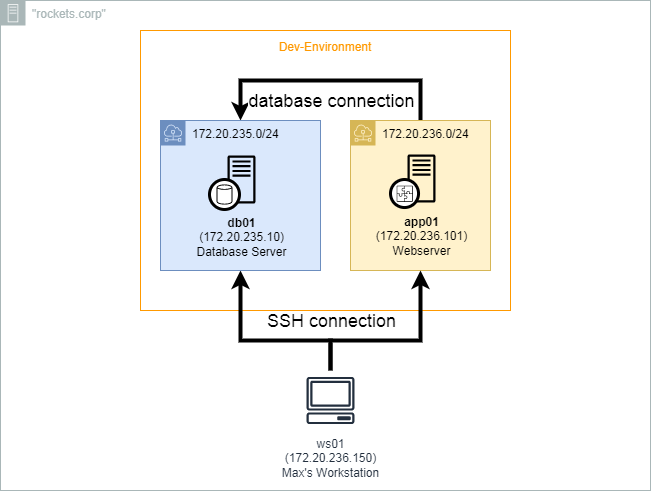

The diagram above was exported from draw.io. Its source (the exported page's mxGraphModel, read from the mxfile embedded in the PNG):
<mxGraphModel dx="1422" dy="794" grid="1" gridSize="10" guides="1" tooltips="1" connect="1" arrows="1" fold="1" page="1" pageScale="1" pageWidth="2336" pageHeight="1654" math="0" shadow="0">
  <root>
    <mxCell id="0" />
    <mxCell id="1" parent="0" />
    <mxCell id="L0HEfebgEWXo9xK8hK7W-3" value="&quot;rockets.corp&quot;" style="outlineConnect=0;gradientColor=none;html=1;whiteSpace=wrap;fontSize=12;fontStyle=0;shape=mxgraph.aws4.group;grIcon=mxgraph.aws4.group_on_premise;strokeColor=#AAB7B8;fillColor=none;verticalAlign=top;align=left;spacingLeft=30;fontColor=#AAB7B8;dashed=0;" parent="1" vertex="1">
      <mxGeometry x="110" y="230" width="650" height="490" as="geometry" />
    </mxCell>
    <mxCell id="L0HEfebgEWXo9xK8hK7W-4" value="Dev-Environment" style="outlineConnect=0;gradientColor=none;html=1;whiteSpace=wrap;fontSize=12;fontStyle=0;strokeColor=#FF9900;fillColor=none;verticalAlign=top;align=center;fontColor=#FF9900;dashed=0;spacingTop=3;" parent="1" vertex="1">
      <mxGeometry x="250" y="260" width="370" height="280" as="geometry" />
    </mxCell>
    <mxCell id="oxXgI9XhfjGJFy0vIsuY-7" style="edgeStyle=orthogonalEdgeStyle;rounded=0;orthogonalLoop=1;jettySize=auto;html=1;strokeWidth=4;" parent="1" source="L0HEfebgEWXo9xK8hK7W-8" target="L0HEfebgEWXo9xK8hK7W-9" edge="1">
      <mxGeometry relative="1" as="geometry">
        <Array as="points">
          <mxPoint x="530" y="310" />
          <mxPoint x="350" y="310" />
        </Array>
      </mxGeometry>
    </mxCell>
    <mxCell id="oxXgI9XhfjGJFy0vIsuY-11" value="&lt;font style=&quot;font-size: 18px;&quot;&gt;database connection&lt;/font&gt;" style="edgeLabel;html=1;align=center;verticalAlign=middle;resizable=0;points=[];fontSize=18;" parent="oxXgI9XhfjGJFy0vIsuY-7" vertex="1" connectable="0">
      <mxGeometry x="-0.1154" relative="1" as="geometry">
        <mxPoint x="-15" y="20" as="offset" />
      </mxGeometry>
    </mxCell>
    <mxCell id="L0HEfebgEWXo9xK8hK7W-8" value="172.20.236.0/24" style="outlineConnect=0;html=1;whiteSpace=wrap;fontSize=12;fontStyle=0;shape=mxgraph.aws4.group;grIcon=mxgraph.aws4.group_subnet;strokeColor=#d6b656;fillColor=#fff2cc;verticalAlign=top;align=left;spacingLeft=30;dashed=0;" parent="1" vertex="1">
      <mxGeometry x="460" y="350" width="140" height="150" as="geometry" />
    </mxCell>
    <mxCell id="oxXgI9XhfjGJFy0vIsuY-8" style="edgeStyle=orthogonalEdgeStyle;rounded=0;orthogonalLoop=1;jettySize=auto;html=1;strokeWidth=4;" parent="1" source="L0HEfebgEWXo9xK8hK7W-6" target="L0HEfebgEWXo9xK8hK7W-9" edge="1">
      <mxGeometry relative="1" as="geometry">
        <Array as="points">
          <mxPoint x="440" y="570" />
          <mxPoint x="350" y="570" />
        </Array>
      </mxGeometry>
    </mxCell>
    <mxCell id="L0HEfebgEWXo9xK8hK7W-6" value="ws01&lt;br&gt;(172.20.236.150)&lt;br&gt;Max's Workstation" style="outlineConnect=0;fontColor=#232F3E;gradientColor=none;strokeColor=#232F3E;fillColor=#ffffff;dashed=0;verticalLabelPosition=bottom;verticalAlign=top;align=center;html=1;fontSize=12;fontStyle=0;aspect=fixed;shape=mxgraph.aws4.resourceIcon;resIcon=mxgraph.aws4.client;" parent="1" vertex="1">
      <mxGeometry x="410" y="600" width="60" height="60" as="geometry" />
    </mxCell>
    <mxCell id="L0HEfebgEWXo9xK8hK7W-9" value="172.20.235.0/24" style="outlineConnect=0;html=1;whiteSpace=wrap;fontSize=12;fontStyle=0;shape=mxgraph.aws4.group;grIcon=mxgraph.aws4.group_subnet;strokeColor=#6c8ebf;fillColor=#dae8fc;verticalAlign=top;align=left;spacingLeft=30;dashed=0;" parent="1" vertex="1">
      <mxGeometry x="270" y="350" width="160" height="150" as="geometry" />
    </mxCell>
    <mxCell id="L0HEfebgEWXo9xK8hK7W-30" value="" style="group" parent="1" vertex="1" connectable="0">
      <mxGeometry x="319" y="379" width="62" height="60" as="geometry" />
    </mxCell>
    <mxCell id="L0HEfebgEWXo9xK8hK7W-5" value="&lt;b&gt;db01&lt;br&gt;&lt;/b&gt;(172.20.235.10)&lt;br&gt;Database Server" style="outlineConnect=0;fillColor=#dae8fc;dashed=0;verticalLabelPosition=bottom;verticalAlign=top;align=center;html=1;fontSize=12;fontStyle=0;aspect=fixed;shape=mxgraph.aws4.resourceIcon;resIcon=mxgraph.aws4.traditional_server;strokeColor=none;" parent="L0HEfebgEWXo9xK8hK7W-30" vertex="1">
      <mxGeometry x="2" width="60" height="60" as="geometry" />
    </mxCell>
    <mxCell id="L0HEfebgEWXo9xK8hK7W-27" value="" style="group" parent="L0HEfebgEWXo9xK8hK7W-30" vertex="1" connectable="0">
      <mxGeometry y="30" width="30" height="30" as="geometry" />
    </mxCell>
    <mxCell id="L0HEfebgEWXo9xK8hK7W-25" value="" style="ellipse;whiteSpace=wrap;html=1;aspect=fixed;strokeColor=#000000;fontColor=none;perimeterSpacing=0;strokeWidth=3;" parent="L0HEfebgEWXo9xK8hK7W-27" vertex="1">
      <mxGeometry width="30" height="30" as="geometry" />
    </mxCell>
    <mxCell id="L0HEfebgEWXo9xK8hK7W-13" value="" style="outlineConnect=0;fontColor=#232F3E;dashed=0;verticalLabelPosition=bottom;verticalAlign=top;align=center;html=1;fontSize=12;fontStyle=0;aspect=fixed;pointerEvents=1;shape=mxgraph.aws4.generic_database;strokeWidth=1;fillColor=#000000;perimeterSpacing=7;strokeColor=none;" parent="L0HEfebgEWXo9xK8hK7W-27" vertex="1">
      <mxGeometry x="7.057500000000003" y="4.5" width="15.885" height="21" as="geometry" />
    </mxCell>
    <mxCell id="L0HEfebgEWXo9xK8hK7W-61" value="" style="group" parent="1" vertex="1" connectable="0">
      <mxGeometry x="500" y="378" width="61" height="61" as="geometry" />
    </mxCell>
    <mxCell id="L0HEfebgEWXo9xK8hK7W-53" value="&lt;b&gt;app01&lt;/b&gt;&lt;br&gt;(172.20.236.101)&lt;br&gt;Webserver" style="outlineConnect=0;fillColor=#fff2cc;dashed=0;verticalLabelPosition=bottom;verticalAlign=top;align=center;html=1;fontSize=12;fontStyle=0;aspect=fixed;shape=mxgraph.aws4.resourceIcon;resIcon=mxgraph.aws4.traditional_server;strokeColor=none;" parent="L0HEfebgEWXo9xK8hK7W-61" vertex="1">
      <mxGeometry x="1" width="60" height="60" as="geometry" />
    </mxCell>
    <mxCell id="L0HEfebgEWXo9xK8hK7W-58" value="" style="group" parent="L0HEfebgEWXo9xK8hK7W-61" vertex="1" connectable="0">
      <mxGeometry y="31" width="30" height="30" as="geometry" />
    </mxCell>
    <mxCell id="L0HEfebgEWXo9xK8hK7W-49" value="" style="group;" parent="L0HEfebgEWXo9xK8hK7W-58" vertex="1" connectable="0">
      <mxGeometry width="30" height="30" as="geometry" />
    </mxCell>
    <mxCell id="L0HEfebgEWXo9xK8hK7W-48" value="" style="ellipse;whiteSpace=wrap;html=1;aspect=fixed;strokeColor=#000000;fontColor=none;perimeterSpacing=0;strokeWidth=3;" parent="L0HEfebgEWXo9xK8hK7W-49" vertex="1">
      <mxGeometry width="28.03" height="28.03" as="geometry" />
    </mxCell>
    <mxCell id="L0HEfebgEWXo9xK8hK7W-16" value="" style="outlineConnect=0;fontColor=#232F3E;gradientColor=#F34482;gradientDirection=north;dashed=0;verticalLabelPosition=bottom;verticalAlign=top;align=center;html=1;fontSize=12;fontStyle=0;aspect=fixed;shape=mxgraph.aws4.resourceIcon;resIcon=mxgraph.aws4.application_integration;fillColor=none;" parent="L0HEfebgEWXo9xK8hK7W-49" vertex="1">
      <mxGeometry x="4.125" y="4.125" width="20.32175" height="20.32175" as="geometry" />
    </mxCell>
    <mxCell id="oxXgI9XhfjGJFy0vIsuY-9" style="edgeStyle=orthogonalEdgeStyle;rounded=0;orthogonalLoop=1;jettySize=auto;html=1;strokeWidth=4;" parent="1" source="L0HEfebgEWXo9xK8hK7W-6" target="L0HEfebgEWXo9xK8hK7W-8" edge="1">
      <mxGeometry relative="1" as="geometry">
        <mxPoint x="450" y="610" as="sourcePoint" />
        <mxPoint x="360" y="510" as="targetPoint" />
        <Array as="points">
          <mxPoint x="440" y="570" />
          <mxPoint x="530" y="570" />
        </Array>
      </mxGeometry>
    </mxCell>
    <mxCell id="oxXgI9XhfjGJFy0vIsuY-12" value="&lt;font style=&quot;font-size: 18px&quot;&gt;SSH connection&lt;/font&gt;" style="edgeLabel;html=1;align=center;verticalAlign=middle;resizable=0;points=[];fontSize=18;" parent="1" vertex="1" connectable="0">
      <mxGeometry x="440" y="550" as="geometry" />
    </mxCell>
  </root>
</mxGraphModel>